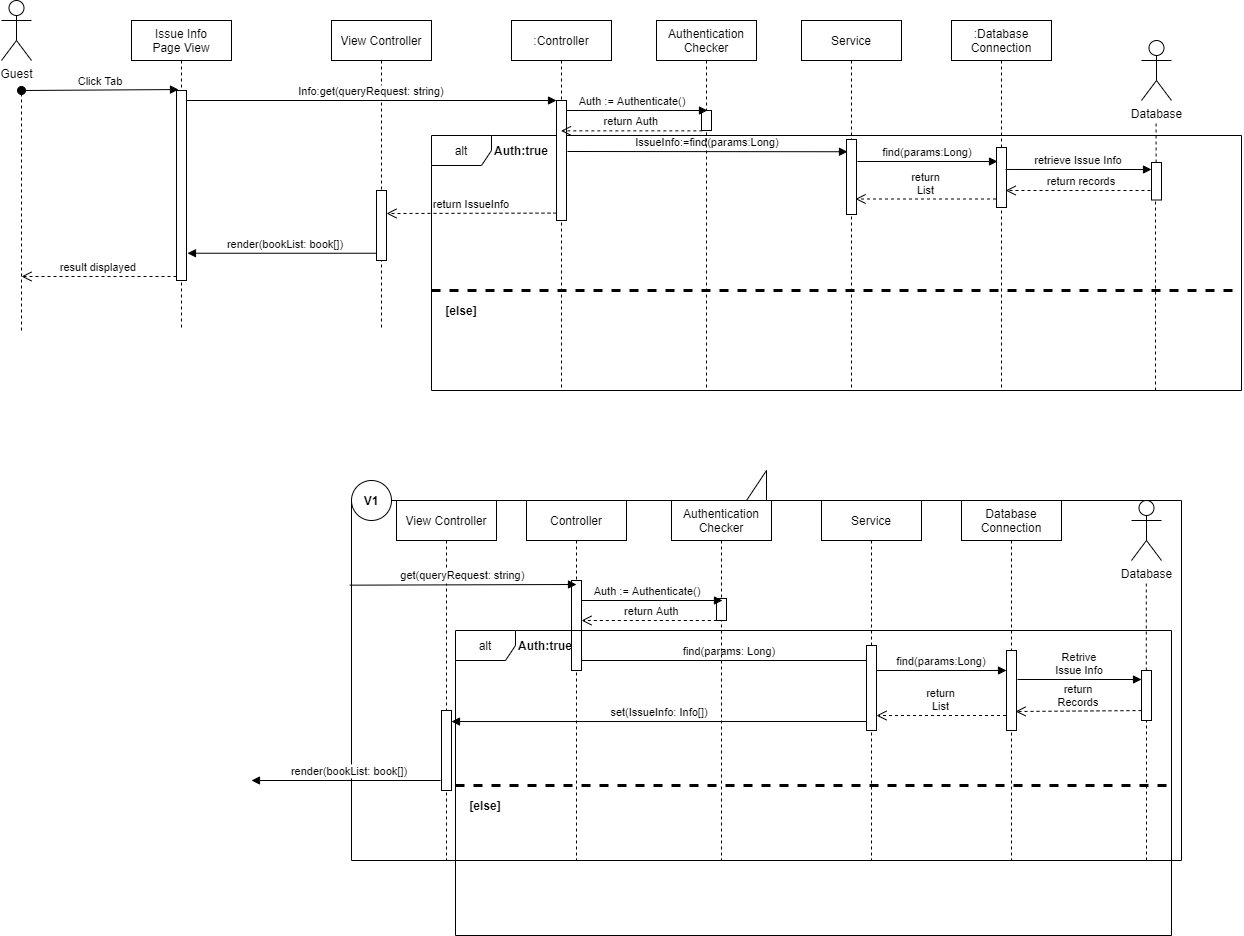

The diagram above was exported from draw.io. Its source (the exported page's mxGraphModel, read from the mxfile embedded in the PNG):
<mxGraphModel dx="1550" dy="783" grid="1" gridSize="10" guides="1" tooltips="1" connect="1" arrows="1" fold="1" page="1" pageScale="1" pageWidth="850" pageHeight="1100" math="0" shadow="0">
  <root>
    <mxCell id="0" />
    <mxCell id="1" parent="0" />
    <mxCell id="PDJ9DvChYjIFynAEPUYo-1" value="alt" style="shape=umlFrame;whiteSpace=wrap;html=1;" vertex="1" parent="1">
      <mxGeometry x="220" y="195" width="810" height="255" as="geometry" />
    </mxCell>
    <mxCell id="5XN0uDn3HRlpicW2Zke3-1" value="" style="shape=callout;whiteSpace=wrap;html=1;perimeter=calloutPerimeter;rotation=-180;" parent="1" vertex="1">
      <mxGeometry x="140" y="530" width="830" height="390" as="geometry" />
    </mxCell>
    <mxCell id="5XN0uDn3HRlpicW2Zke3-19" value="" style="ellipse;whiteSpace=wrap;html=1;aspect=fixed;" parent="1" vertex="1">
      <mxGeometry x="140" y="540" width="40" height="40" as="geometry" />
    </mxCell>
    <mxCell id="3nuBFxr9cyL0pnOWT2aG-1" value="View Controller" style="shape=umlLifeline;perimeter=lifelinePerimeter;container=1;collapsible=0;recursiveResize=0;rounded=0;shadow=0;strokeWidth=1;" parent="1" vertex="1">
      <mxGeometry x="120" y="80" width="100" height="310" as="geometry" />
    </mxCell>
    <mxCell id="3nuBFxr9cyL0pnOWT2aG-3" value="Click Tab" style="verticalAlign=bottom;startArrow=oval;endArrow=block;startSize=8;shadow=0;strokeWidth=1;entryX=0.2;entryY=-0.024;entryDx=0;entryDy=0;entryPerimeter=0;" parent="3nuBFxr9cyL0pnOWT2aG-1" edge="1">
      <mxGeometry relative="1" as="geometry">
        <mxPoint x="-310" y="70" as="sourcePoint" />
        <mxPoint x="-153" y="69.03999999999985" as="targetPoint" />
      </mxGeometry>
    </mxCell>
    <mxCell id="VVv02Xvq2UXiGt_qcRO8-12" value="" style="points=[];perimeter=orthogonalPerimeter;rounded=0;shadow=0;strokeWidth=1;" parent="3nuBFxr9cyL0pnOWT2aG-1" vertex="1">
      <mxGeometry x="45" y="170" width="10" height="70" as="geometry" />
    </mxCell>
    <mxCell id="5XN0uDn3HRlpicW2Zke3-20" value="&lt;b&gt;V1&lt;/b&gt;" style="text;html=1;strokeColor=none;fillColor=none;align=center;verticalAlign=middle;whiteSpace=wrap;rounded=0;" parent="3nuBFxr9cyL0pnOWT2aG-1" vertex="1">
      <mxGeometry x="20" y="470" width="40" height="20" as="geometry" />
    </mxCell>
    <mxCell id="3nuBFxr9cyL0pnOWT2aG-5" value=":Controller" style="shape=umlLifeline;perimeter=lifelinePerimeter;container=1;collapsible=0;recursiveResize=0;rounded=0;shadow=0;strokeWidth=1;" parent="1" vertex="1">
      <mxGeometry x="300" y="80" width="100" height="370" as="geometry" />
    </mxCell>
    <mxCell id="3nuBFxr9cyL0pnOWT2aG-6" value="" style="points=[];perimeter=orthogonalPerimeter;rounded=0;shadow=0;strokeWidth=1;" parent="3nuBFxr9cyL0pnOWT2aG-5" vertex="1">
      <mxGeometry x="45" y="80" width="10" height="120" as="geometry" />
    </mxCell>
    <mxCell id="3nuBFxr9cyL0pnOWT2aG-7" value="return IssueInfo" style="verticalAlign=bottom;endArrow=open;dashed=1;endSize=8;shadow=0;strokeWidth=1;exitX=0;exitY=0.896;exitDx=0;exitDy=0;exitPerimeter=0;" parent="1" edge="1">
      <mxGeometry relative="1" as="geometry">
        <mxPoint x="175" y="273" as="targetPoint" />
        <mxPoint x="345" y="272.5999999999999" as="sourcePoint" />
      </mxGeometry>
    </mxCell>
    <mxCell id="3nuBFxr9cyL0pnOWT2aG-8" value="Info:get(queryRequest: string)" style="verticalAlign=bottom;endArrow=block;entryX=0;entryY=0;shadow=0;strokeWidth=1;" parent="1" target="3nuBFxr9cyL0pnOWT2aG-6" edge="1">
      <mxGeometry relative="1" as="geometry">
        <mxPoint x="-25" y="159.9999999999999" as="sourcePoint" />
      </mxGeometry>
    </mxCell>
    <mxCell id="VVv02Xvq2UXiGt_qcRO8-1" value="Guest" style="shape=umlActor;verticalLabelPosition=bottom;verticalAlign=top;html=1;outlineConnect=0;" parent="1" vertex="1">
      <mxGeometry x="-210" y="60" width="30" height="60" as="geometry" />
    </mxCell>
    <mxCell id="VVv02Xvq2UXiGt_qcRO8-2" value=":Database&#10;Connection" style="shape=umlLifeline;perimeter=lifelinePerimeter;container=1;collapsible=0;recursiveResize=0;rounded=0;shadow=0;strokeWidth=1;" parent="1" vertex="1">
      <mxGeometry x="740" y="80" width="100" height="370" as="geometry" />
    </mxCell>
    <mxCell id="VVv02Xvq2UXiGt_qcRO8-3" value="" style="points=[];perimeter=orthogonalPerimeter;rounded=0;shadow=0;strokeWidth=1;" parent="VVv02Xvq2UXiGt_qcRO8-2" vertex="1">
      <mxGeometry x="45" y="127" width="10" height="60" as="geometry" />
    </mxCell>
    <mxCell id="VVv02Xvq2UXiGt_qcRO8-4" value="Database" style="shape=umlActor;verticalLabelPosition=bottom;verticalAlign=top;html=1;outlineConnect=0;" parent="1" vertex="1">
      <mxGeometry x="930" y="100" width="30" height="60" as="geometry" />
    </mxCell>
    <mxCell id="VVv02Xvq2UXiGt_qcRO8-5" value="IssueInfo:=find(params:Long)" style="verticalAlign=bottom;endArrow=block;entryX=-0.1;entryY=0.2;shadow=0;strokeWidth=1;entryDx=0;entryDy=0;entryPerimeter=0;" parent="1" edge="1">
      <mxGeometry relative="1" as="geometry">
        <mxPoint x="356" y="211" as="sourcePoint" />
        <mxPoint x="636" y="211.25" as="targetPoint" />
      </mxGeometry>
    </mxCell>
    <mxCell id="VVv02Xvq2UXiGt_qcRO8-7" value="" style="endArrow=none;dashed=1;html=1;startArrow=none;" parent="1" source="tsok4l0tC30ghfvMvASe-4" edge="1">
      <mxGeometry width="50" height="50" relative="1" as="geometry">
        <mxPoint x="944.58" y="380" as="sourcePoint" />
        <mxPoint x="944.58" y="180" as="targetPoint" />
      </mxGeometry>
    </mxCell>
    <mxCell id="VVv02Xvq2UXiGt_qcRO8-8" value="" style="endArrow=none;dashed=1;html=1;" parent="1" edge="1">
      <mxGeometry width="50" height="50" relative="1" as="geometry">
        <mxPoint x="-190" y="390" as="sourcePoint" />
        <mxPoint x="-190" y="150" as="targetPoint" />
      </mxGeometry>
    </mxCell>
    <mxCell id="VVv02Xvq2UXiGt_qcRO8-9" value="retrieve Issue Info" style="verticalAlign=bottom;endArrow=block;shadow=0;strokeWidth=1;exitX=0.9;exitY=0.333;exitDx=0;exitDy=0;exitPerimeter=0;" parent="1" edge="1">
      <mxGeometry relative="1" as="geometry">
        <mxPoint x="794" y="228.98000000000002" as="sourcePoint" />
        <mxPoint x="940" y="229" as="targetPoint" />
      </mxGeometry>
    </mxCell>
    <mxCell id="VVv02Xvq2UXiGt_qcRO8-10" value="return records" style="verticalAlign=bottom;endArrow=open;dashed=1;endSize=8;shadow=0;strokeWidth=1;entryX=0.917;entryY=0.8;entryDx=0;entryDy=0;entryPerimeter=0;exitX=0.5;exitY=0.747;exitDx=0;exitDy=0;exitPerimeter=0;" parent="1" source="tsok4l0tC30ghfvMvASe-4" edge="1">
      <mxGeometry relative="1" as="geometry">
        <mxPoint x="794.1700000000001" y="250" as="targetPoint" />
        <mxPoint x="945" y="252" as="sourcePoint" />
      </mxGeometry>
    </mxCell>
    <mxCell id="VVv02Xvq2UXiGt_qcRO8-18" value="result displayed" style="verticalAlign=bottom;endArrow=open;dashed=1;endSize=8;shadow=0;strokeWidth=1;" parent="1" edge="1">
      <mxGeometry relative="1" as="geometry">
        <mxPoint x="-190" y="336" as="targetPoint" />
        <mxPoint x="-35" y="336" as="sourcePoint" />
      </mxGeometry>
    </mxCell>
    <mxCell id="5XN0uDn3HRlpicW2Zke3-9" value="Database" style="shape=umlActor;verticalLabelPosition=bottom;verticalAlign=top;html=1;outlineConnect=0;" parent="1" vertex="1">
      <mxGeometry x="920" y="560" width="30" height="60" as="geometry" />
    </mxCell>
    <mxCell id="5XN0uDn3HRlpicW2Zke3-10" value="" style="endArrow=none;dashed=1;html=1;startArrow=none;" parent="1" source="5XN0uDn3HRlpicW2Zke3-12" edge="1">
      <mxGeometry width="50" height="50" relative="1" as="geometry">
        <mxPoint x="935" y="920" as="sourcePoint" />
        <mxPoint x="934.8000000000002" y="640" as="targetPoint" />
      </mxGeometry>
    </mxCell>
    <mxCell id="5XN0uDn3HRlpicW2Zke3-11" value="find(params: Long)" style="verticalAlign=bottom;endArrow=block;shadow=0;strokeWidth=1;" parent="1" source="5XN0uDn3HRlpicW2Zke3-3" edge="1">
      <mxGeometry relative="1" as="geometry">
        <mxPoint x="510" y="720" as="sourcePoint" />
        <mxPoint x="665" y="720" as="targetPoint" />
        <Array as="points" />
      </mxGeometry>
    </mxCell>
    <mxCell id="5XN0uDn3HRlpicW2Zke3-12" value="" style="points=[];perimeter=orthogonalPerimeter;rounded=0;shadow=0;strokeWidth=1;" parent="1" vertex="1">
      <mxGeometry x="930" y="730" width="10" height="50" as="geometry" />
    </mxCell>
    <mxCell id="5XN0uDn3HRlpicW2Zke3-13" value="" style="endArrow=none;dashed=1;html=1;startArrow=none;" parent="1" target="5XN0uDn3HRlpicW2Zke3-12" edge="1">
      <mxGeometry width="50" height="50" relative="1" as="geometry">
        <mxPoint x="935" y="920" as="sourcePoint" />
        <mxPoint x="934.8000000000002" y="640" as="targetPoint" />
      </mxGeometry>
    </mxCell>
    <mxCell id="5XN0uDn3HRlpicW2Zke3-14" value="Retrive&#10;Issue Info" style="verticalAlign=bottom;endArrow=block;shadow=0;strokeWidth=1;" parent="1" edge="1">
      <mxGeometry relative="1" as="geometry">
        <mxPoint x="806" y="739" as="sourcePoint" />
        <mxPoint x="930" y="739" as="targetPoint" />
        <Array as="points" />
      </mxGeometry>
    </mxCell>
    <mxCell id="5XN0uDn3HRlpicW2Zke3-15" value="return&#10;Records" style="verticalAlign=bottom;endArrow=open;dashed=1;endSize=8;exitX=-0.026;exitY=1.002;shadow=0;strokeWidth=1;exitDx=0;exitDy=0;exitPerimeter=0;" parent="1" edge="1">
      <mxGeometry relative="1" as="geometry">
        <mxPoint x="804" y="771" as="targetPoint" />
        <mxPoint x="930" y="770.06" as="sourcePoint" />
      </mxGeometry>
    </mxCell>
    <mxCell id="5XN0uDn3HRlpicW2Zke3-16" value="set(IssueInfo: Info[])" style="verticalAlign=bottom;endArrow=block;shadow=0;strokeWidth=1;entryX=1;entryY=0.138;entryDx=0;entryDy=0;entryPerimeter=0;" parent="1" target="5XN0uDn3HRlpicW2Zke3-24" edge="1">
      <mxGeometry relative="1" as="geometry">
        <mxPoint x="656" y="781" as="sourcePoint" />
        <mxPoint x="535" y="781" as="targetPoint" />
        <Array as="points" />
      </mxGeometry>
    </mxCell>
    <mxCell id="5XN0uDn3HRlpicW2Zke3-2" value="Controller" style="shape=umlLifeline;perimeter=lifelinePerimeter;container=1;collapsible=0;recursiveResize=0;rounded=0;shadow=0;strokeWidth=1;" parent="1" vertex="1">
      <mxGeometry x="315" y="560" width="100" height="360" as="geometry" />
    </mxCell>
    <mxCell id="5XN0uDn3HRlpicW2Zke3-3" value="" style="points=[];perimeter=orthogonalPerimeter;rounded=0;shadow=0;strokeWidth=1;" parent="5XN0uDn3HRlpicW2Zke3-2" vertex="1">
      <mxGeometry x="45" y="80" width="10" height="90" as="geometry" />
    </mxCell>
    <mxCell id="5XN0uDn3HRlpicW2Zke3-7" value="Database&#10;Connection" style="shape=umlLifeline;perimeter=lifelinePerimeter;container=1;collapsible=0;recursiveResize=0;rounded=0;shadow=0;strokeWidth=1;" parent="1" vertex="1">
      <mxGeometry x="750" y="560" width="100" height="360" as="geometry" />
    </mxCell>
    <mxCell id="5XN0uDn3HRlpicW2Zke3-8" value="" style="points=[];perimeter=orthogonalPerimeter;rounded=0;shadow=0;strokeWidth=1;" parent="5XN0uDn3HRlpicW2Zke3-7" vertex="1">
      <mxGeometry x="45" y="150" width="10" height="80" as="geometry" />
    </mxCell>
    <mxCell id="5XN0uDn3HRlpicW2Zke3-21" value="View Controller" style="shape=umlLifeline;perimeter=lifelinePerimeter;container=1;collapsible=0;recursiveResize=0;rounded=0;shadow=0;strokeWidth=1;" parent="1" vertex="1">
      <mxGeometry x="185" y="560" width="100" height="360" as="geometry" />
    </mxCell>
    <mxCell id="5XN0uDn3HRlpicW2Zke3-24" value="" style="points=[];perimeter=orthogonalPerimeter;rounded=0;shadow=0;strokeWidth=1;" parent="5XN0uDn3HRlpicW2Zke3-21" vertex="1">
      <mxGeometry x="45" y="210" width="10" height="80" as="geometry" />
    </mxCell>
    <mxCell id="5XN0uDn3HRlpicW2Zke3-28" value="get(queryRequest: string)" style="verticalAlign=bottom;endArrow=block;shadow=0;strokeWidth=1;exitX=1.002;exitY=0.706;exitDx=0;exitDy=0;exitPerimeter=0;" parent="1" source="5XN0uDn3HRlpicW2Zke3-1" edge="1">
      <mxGeometry relative="1" as="geometry">
        <mxPoint x="240.83000000000004" y="643.6800000000001" as="sourcePoint" />
        <mxPoint x="365" y="644" as="targetPoint" />
      </mxGeometry>
    </mxCell>
    <mxCell id="tsok4l0tC30ghfvMvASe-1" value="Service" style="shape=umlLifeline;perimeter=lifelinePerimeter;container=1;collapsible=0;recursiveResize=0;rounded=0;shadow=0;strokeWidth=1;" parent="1" vertex="1">
      <mxGeometry x="590" y="80" width="100" height="370" as="geometry" />
    </mxCell>
    <mxCell id="tsok4l0tC30ghfvMvASe-2" value="" style="points=[];perimeter=orthogonalPerimeter;rounded=0;shadow=0;strokeWidth=1;" parent="tsok4l0tC30ghfvMvASe-1" vertex="1">
      <mxGeometry x="45" y="119" width="10" height="75" as="geometry" />
    </mxCell>
    <mxCell id="tsok4l0tC30ghfvMvASe-3" value="find(params:Long)" style="verticalAlign=bottom;endArrow=block;shadow=0;strokeWidth=1;" parent="1" edge="1">
      <mxGeometry relative="1" as="geometry">
        <mxPoint x="646" y="221" as="sourcePoint" />
        <mxPoint x="786" y="221" as="targetPoint" />
      </mxGeometry>
    </mxCell>
    <mxCell id="tsok4l0tC30ghfvMvASe-4" value="" style="points=[];perimeter=orthogonalPerimeter;rounded=0;shadow=0;strokeWidth=1;" parent="1" vertex="1">
      <mxGeometry x="940" y="222" width="10" height="37.5" as="geometry" />
    </mxCell>
    <mxCell id="tsok4l0tC30ghfvMvASe-5" value="" style="endArrow=none;dashed=1;html=1;" parent="1" target="tsok4l0tC30ghfvMvASe-4" edge="1">
      <mxGeometry width="50" height="50" relative="1" as="geometry">
        <mxPoint x="944" y="450" as="sourcePoint" />
        <mxPoint x="944.5799999999999" y="180" as="targetPoint" />
      </mxGeometry>
    </mxCell>
    <mxCell id="tsok4l0tC30ghfvMvASe-6" value="return&#10;List" style="verticalAlign=bottom;endArrow=open;dashed=1;endSize=8;shadow=0;strokeWidth=1;entryX=1;entryY=0.824;entryDx=0;entryDy=0;entryPerimeter=0;" parent="1" target="tsok4l0tC30ghfvMvASe-8" edge="1">
      <mxGeometry relative="1" as="geometry">
        <mxPoint x="660" y="775" as="targetPoint" />
        <mxPoint x="794.5" y="775" as="sourcePoint" />
        <Array as="points" />
      </mxGeometry>
    </mxCell>
    <mxCell id="tsok4l0tC30ghfvMvASe-7" value="Service" style="shape=umlLifeline;perimeter=lifelinePerimeter;container=1;collapsible=0;recursiveResize=0;rounded=0;shadow=0;strokeWidth=1;" parent="1" vertex="1">
      <mxGeometry x="610" y="560" width="100" height="360" as="geometry" />
    </mxCell>
    <mxCell id="tsok4l0tC30ghfvMvASe-8" value="" style="points=[];perimeter=orthogonalPerimeter;rounded=0;shadow=0;strokeWidth=1;" parent="tsok4l0tC30ghfvMvASe-7" vertex="1">
      <mxGeometry x="45" y="145" width="10" height="85" as="geometry" />
    </mxCell>
    <mxCell id="tsok4l0tC30ghfvMvASe-9" value="find(params:Long)" style="verticalAlign=bottom;endArrow=block;shadow=0;strokeWidth=1;" parent="1" edge="1">
      <mxGeometry relative="1" as="geometry">
        <mxPoint x="665" y="730" as="sourcePoint" />
        <mxPoint x="795" y="730" as="targetPoint" />
      </mxGeometry>
    </mxCell>
    <mxCell id="tsok4l0tC30ghfvMvASe-10" value="return&#10;List" style="verticalAlign=bottom;endArrow=open;dashed=1;endSize=8;shadow=0;strokeWidth=1;" parent="1" edge="1">
      <mxGeometry relative="1" as="geometry">
        <mxPoint x="644" y="258.5" as="targetPoint" />
        <mxPoint x="784.5" y="258.5" as="sourcePoint" />
        <Array as="points" />
      </mxGeometry>
    </mxCell>
    <mxCell id="tsok4l0tC30ghfvMvASe-15" value="Authentication&#10;Checker" style="shape=umlLifeline;perimeter=lifelinePerimeter;container=1;collapsible=0;recursiveResize=0;rounded=0;shadow=0;strokeWidth=1;" parent="1" vertex="1">
      <mxGeometry x="445" y="80" width="100" height="370" as="geometry" />
    </mxCell>
    <mxCell id="tsok4l0tC30ghfvMvASe-16" value="" style="points=[];perimeter=orthogonalPerimeter;rounded=0;shadow=0;strokeWidth=1;" parent="tsok4l0tC30ghfvMvASe-15" vertex="1">
      <mxGeometry x="45" y="90" width="10" height="20" as="geometry" />
    </mxCell>
    <mxCell id="tsok4l0tC30ghfvMvASe-17" value="Auth := Authenticate()" style="verticalAlign=bottom;endArrow=block;shadow=0;strokeWidth=1;exitX=0.5;exitY=0.1;exitDx=0;exitDy=0;exitPerimeter=0;" parent="1" edge="1">
      <mxGeometry x="-0.0669" relative="1" as="geometry">
        <mxPoint x="355" y="170" as="sourcePoint" />
        <mxPoint x="496" y="170" as="targetPoint" />
        <Array as="points" />
        <mxPoint as="offset" />
      </mxGeometry>
    </mxCell>
    <mxCell id="tsok4l0tC30ghfvMvASe-18" value="return Auth" style="verticalAlign=bottom;endArrow=open;dashed=1;endSize=8;shadow=0;strokeWidth=1;exitX=0.083;exitY=0.931;exitDx=0;exitDy=0;exitPerimeter=0;" parent="1" target="3nuBFxr9cyL0pnOWT2aG-5" edge="1">
      <mxGeometry relative="1" as="geometry">
        <mxPoint x="390" y="190.35000000000014" as="targetPoint" />
        <mxPoint x="490.8299999999999" y="190.35000000000014" as="sourcePoint" />
      </mxGeometry>
    </mxCell>
    <mxCell id="tsok4l0tC30ghfvMvASe-19" value="Authentication&#10;Checker" style="shape=umlLifeline;perimeter=lifelinePerimeter;container=1;collapsible=0;recursiveResize=0;rounded=0;shadow=0;strokeWidth=1;" parent="1" vertex="1">
      <mxGeometry x="460" y="560" width="100" height="360" as="geometry" />
    </mxCell>
    <mxCell id="tsok4l0tC30ghfvMvASe-20" value="" style="points=[];perimeter=orthogonalPerimeter;rounded=0;shadow=0;strokeWidth=1;" parent="tsok4l0tC30ghfvMvASe-19" vertex="1">
      <mxGeometry x="45" y="98" width="10" height="22" as="geometry" />
    </mxCell>
    <mxCell id="tsok4l0tC30ghfvMvASe-21" value="Auth := Authenticate()" style="verticalAlign=bottom;endArrow=block;shadow=0;strokeWidth=1;exitX=0.5;exitY=0.1;exitDx=0;exitDy=0;exitPerimeter=0;" parent="1" edge="1">
      <mxGeometry x="-0.0669" relative="1" as="geometry">
        <mxPoint x="370" y="660" as="sourcePoint" />
        <mxPoint x="511" y="660" as="targetPoint" />
        <Array as="points" />
        <mxPoint as="offset" />
      </mxGeometry>
    </mxCell>
    <mxCell id="tsok4l0tC30ghfvMvASe-22" value="return Auth" style="verticalAlign=bottom;endArrow=open;dashed=1;endSize=8;shadow=0;strokeWidth=1;exitX=0.083;exitY=0.931;exitDx=0;exitDy=0;exitPerimeter=0;" parent="1" edge="1">
      <mxGeometry relative="1" as="geometry">
        <mxPoint x="370" y="680.0000000000001" as="targetPoint" />
        <mxPoint x="511.3299999999999" y="680.0000000000001" as="sourcePoint" />
      </mxGeometry>
    </mxCell>
    <mxCell id="AXQMlCUQgl6WfOUp5s5D-10" value="Issue Info&#10;Page View" style="shape=umlLifeline;perimeter=lifelinePerimeter;container=1;collapsible=0;recursiveResize=0;rounded=0;shadow=0;strokeWidth=1;" parent="1" vertex="1">
      <mxGeometry x="-80" y="80" width="100" height="310" as="geometry" />
    </mxCell>
    <mxCell id="AXQMlCUQgl6WfOUp5s5D-13" value="" style="points=[];perimeter=orthogonalPerimeter;rounded=0;shadow=0;strokeWidth=1;" parent="AXQMlCUQgl6WfOUp5s5D-10" vertex="1">
      <mxGeometry x="45" y="70" width="10" height="190" as="geometry" />
    </mxCell>
    <mxCell id="AXQMlCUQgl6WfOUp5s5D-19" value="render(bookList: book[])" style="verticalAlign=bottom;endArrow=block;shadow=0;strokeWidth=1;entryX=1.097;entryY=0.822;entryDx=0;entryDy=0;entryPerimeter=0;" parent="1" edge="1">
      <mxGeometry x="-0.0373" relative="1" as="geometry">
        <mxPoint x="165" y="312.7399999999998" as="sourcePoint" />
        <mxPoint x="-24.029999999999745" y="312.7399999999998" as="targetPoint" />
        <Array as="points" />
        <mxPoint as="offset" />
      </mxGeometry>
    </mxCell>
    <mxCell id="AXQMlCUQgl6WfOUp5s5D-20" value="render(bookList: book[])" style="verticalAlign=bottom;endArrow=block;shadow=0;strokeWidth=1;entryX=1.097;entryY=0.822;entryDx=0;entryDy=0;entryPerimeter=0;" parent="1" edge="1">
      <mxGeometry x="-0.0373" relative="1" as="geometry">
        <mxPoint x="229.03" y="839.9999999999998" as="sourcePoint" />
        <mxPoint x="40.000000000000256" y="839.9999999999998" as="targetPoint" />
        <Array as="points" />
        <mxPoint as="offset" />
      </mxGeometry>
    </mxCell>
    <mxCell id="PDJ9DvChYjIFynAEPUYo-2" value="&lt;b&gt;Auth:true&lt;/b&gt;" style="text;html=1;strokeColor=none;fillColor=none;align=center;verticalAlign=middle;whiteSpace=wrap;rounded=0;" vertex="1" parent="1">
      <mxGeometry x="290" y="200" width="40" height="20" as="geometry" />
    </mxCell>
    <mxCell id="PDJ9DvChYjIFynAEPUYo-3" value="" style="endArrow=none;dashed=1;html=1;strokeWidth=3;" edge="1" parent="1">
      <mxGeometry width="50" height="50" relative="1" as="geometry">
        <mxPoint x="220" y="350" as="sourcePoint" />
        <mxPoint x="1030" y="350" as="targetPoint" />
      </mxGeometry>
    </mxCell>
    <mxCell id="PDJ9DvChYjIFynAEPUYo-4" value="&lt;b&gt;[else]&lt;/b&gt;" style="text;html=1;strokeColor=none;fillColor=none;align=center;verticalAlign=middle;whiteSpace=wrap;rounded=0;" vertex="1" parent="1">
      <mxGeometry x="230" y="360" width="40" height="20" as="geometry" />
    </mxCell>
    <mxCell id="PDJ9DvChYjIFynAEPUYo-5" value="alt" style="shape=umlFrame;whiteSpace=wrap;html=1;" vertex="1" parent="1">
      <mxGeometry x="244" y="690" width="716" height="305" as="geometry" />
    </mxCell>
    <mxCell id="PDJ9DvChYjIFynAEPUYo-6" value="&lt;b&gt;Auth:true&lt;/b&gt;" style="text;html=1;strokeColor=none;fillColor=none;align=center;verticalAlign=middle;whiteSpace=wrap;rounded=0;" vertex="1" parent="1">
      <mxGeometry x="314" y="695" width="40" height="20" as="geometry" />
    </mxCell>
    <mxCell id="PDJ9DvChYjIFynAEPUYo-7" value="" style="endArrow=none;dashed=1;html=1;strokeWidth=3;" edge="1" parent="1">
      <mxGeometry width="50" height="50" relative="1" as="geometry">
        <mxPoint x="244" y="845" as="sourcePoint" />
        <mxPoint x="960" y="845" as="targetPoint" />
      </mxGeometry>
    </mxCell>
    <mxCell id="PDJ9DvChYjIFynAEPUYo-8" value="&lt;b&gt;[else]&lt;/b&gt;" style="text;html=1;strokeColor=none;fillColor=none;align=center;verticalAlign=middle;whiteSpace=wrap;rounded=0;" vertex="1" parent="1">
      <mxGeometry x="254" y="855" width="40" height="20" as="geometry" />
    </mxCell>
  </root>
</mxGraphModel>